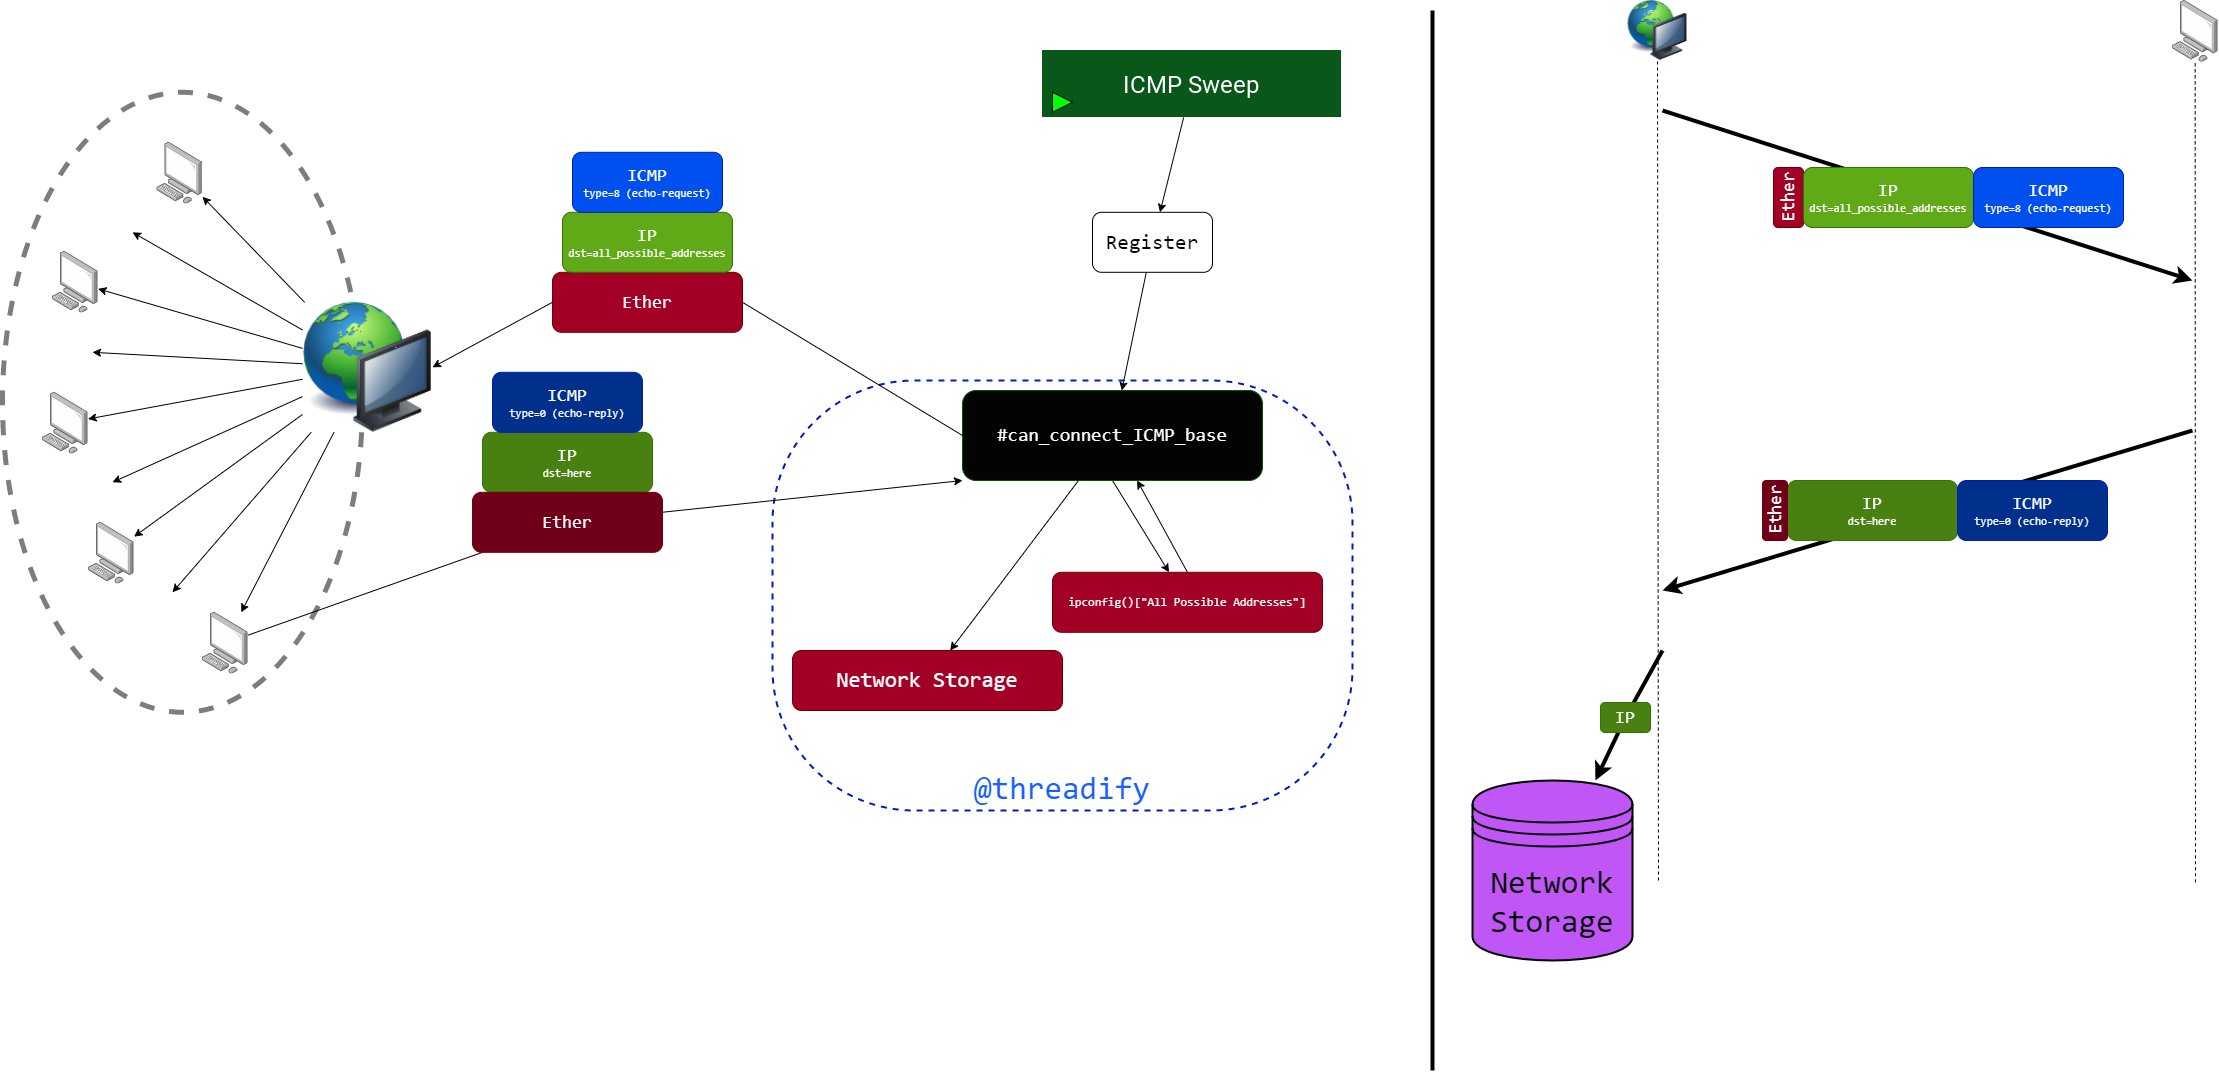

The diagram above was exported from draw.io. Its source (the exported page's mxGraphModel, read from the mxfile embedded in the PNG):
<mxGraphModel dx="3018" dy="1375" grid="1" gridSize="10" guides="1" tooltips="1" connect="1" arrows="1" fold="1" page="1" pageScale="1" pageWidth="850" pageHeight="1100" math="0" shadow="0">
  <root>
    <mxCell id="0" />
    <mxCell id="1" parent="0" />
    <mxCell id="47" value="" style="ellipse;whiteSpace=wrap;html=1;strokeColor=#7D7D7D;fontFamily=Consolas;fontSize=11;fillColor=none;dashed=1;strokeWidth=5;perimeterSpacing=2;" parent="1" vertex="1">
      <mxGeometry x="-580" y="101.8" width="360" height="620" as="geometry" />
    </mxCell>
    <mxCell id="54" value="&lt;font color=&quot;#195eff&quot; style=&quot;font-size: 32px;&quot;&gt;@threadify&lt;/font&gt;" style="rounded=1;whiteSpace=wrap;html=1;dashed=1;strokeColor=#001DBC;strokeWidth=2;fontFamily=Consolas;fontSize=32;fillColor=none;gradientDirection=radial;arcSize=33;fontColor=#ffffff;perimeterSpacing=0;verticalAlign=bottom;" parent="1" vertex="1">
      <mxGeometry x="190" y="390" width="580" height="430" as="geometry" />
    </mxCell>
    <mxCell id="7" value="" style="edgeStyle=none;html=1;" parent="1" source="4" target="6" edge="1">
      <mxGeometry relative="1" as="geometry" />
    </mxCell>
    <mxCell id="4" value="&lt;font face=&quot;Consolas&quot; style=&quot;font-size: 21px;&quot;&gt;Register&lt;/font&gt;" style="rounded=1;whiteSpace=wrap;html=1;fontSize=21;" parent="1" vertex="1">
      <mxGeometry x="510" y="221.8" width="120" height="60" as="geometry" />
    </mxCell>
    <mxCell id="10" style="edgeStyle=none;html=1;exitX=0;exitY=0.5;exitDx=0;exitDy=0;entryX=1;entryY=0.5;entryDx=0;entryDy=0;startArrow=none;" parent="1" source="29" target="9" edge="1">
      <mxGeometry relative="1" as="geometry" />
    </mxCell>
    <mxCell id="53" style="edgeStyle=none;html=1;exitX=0.5;exitY=1;exitDx=0;exitDy=0;fontFamily=Consolas;fontSize=19;" parent="1" source="6" target="31" edge="1">
      <mxGeometry relative="1" as="geometry" />
    </mxCell>
    <mxCell id="6" value="#can_connect_ICMP_base" style="rounded=1;whiteSpace=wrap;html=1;fontFamily=Consolas;fillColor=#030303;fontColor=#ffffff;strokeColor=#005700;gradientColor=none;gradientDirection=radial;fontSize=19;" parent="1" vertex="1">
      <mxGeometry x="380" y="400" width="300" height="90" as="geometry" />
    </mxCell>
    <mxCell id="16" style="edgeStyle=none;html=1;" parent="1" source="9" target="15" edge="1">
      <mxGeometry relative="1" as="geometry" />
    </mxCell>
    <mxCell id="17" style="edgeStyle=none;html=1;" parent="1" source="9" target="14" edge="1">
      <mxGeometry relative="1" as="geometry" />
    </mxCell>
    <mxCell id="18" style="edgeStyle=none;html=1;" parent="1" source="9" target="13" edge="1">
      <mxGeometry relative="1" as="geometry" />
    </mxCell>
    <mxCell id="19" style="edgeStyle=none;html=1;" parent="1" source="9" target="12" edge="1">
      <mxGeometry relative="1" as="geometry" />
    </mxCell>
    <mxCell id="20" style="edgeStyle=none;html=1;" parent="1" source="9" target="11" edge="1">
      <mxGeometry relative="1" as="geometry" />
    </mxCell>
    <mxCell id="9" value="" style="image;html=1;image=img/lib/clip_art/computers/Network_128x128.png" parent="1" vertex="1">
      <mxGeometry x="-280" y="311.8" width="130" height="130" as="geometry" />
    </mxCell>
    <mxCell id="11" value="" style="points=[];aspect=fixed;html=1;align=center;shadow=0;dashed=0;image;image=img/lib/allied_telesis/computer_and_terminals/Personal_Computer.svg;" parent="1" vertex="1">
      <mxGeometry x="-425.6" y="151.8" width="45.6" height="61.800000000000004" as="geometry" />
    </mxCell>
    <mxCell id="12" value="" style="points=[];aspect=fixed;html=1;align=center;shadow=0;dashed=0;image;image=img/lib/allied_telesis/computer_and_terminals/Personal_Computer.svg;" parent="1" vertex="1">
      <mxGeometry x="-530" y="260.8" width="45.6" height="61.800000000000004" as="geometry" />
    </mxCell>
    <mxCell id="13" value="" style="points=[];aspect=fixed;html=1;align=center;shadow=0;dashed=0;image;image=img/lib/allied_telesis/computer_and_terminals/Personal_Computer.svg;" parent="1" vertex="1">
      <mxGeometry x="-540" y="401.8" width="45.6" height="61.800000000000004" as="geometry" />
    </mxCell>
    <mxCell id="14" value="" style="points=[];aspect=fixed;html=1;align=center;shadow=0;dashed=0;image;image=img/lib/allied_telesis/computer_and_terminals/Personal_Computer.svg;" parent="1" vertex="1">
      <mxGeometry x="-494" y="531.8" width="45.6" height="61.800000000000004" as="geometry" />
    </mxCell>
    <mxCell id="15" value="" style="points=[];aspect=fixed;html=1;align=center;shadow=0;dashed=0;image;image=img/lib/allied_telesis/computer_and_terminals/Personal_Computer.svg;" parent="1" vertex="1">
      <mxGeometry x="-380" y="621.8" width="45.6" height="61.800000000000004" as="geometry" />
    </mxCell>
    <mxCell id="22" style="edgeStyle=none;html=1;" parent="1" source="21" target="4" edge="1">
      <mxGeometry relative="1" as="geometry" />
    </mxCell>
    <mxCell id="21" value="" style="shape=image;verticalLabelPosition=bottom;labelBackgroundColor=default;verticalAlign=top;aspect=fixed;imageAspect=0;image=data:image/png,(base64 omitted: 4720 chars);" parent="1" vertex="1">
      <mxGeometry x="460" y="60" width="299" height="67" as="geometry" />
    </mxCell>
    <mxCell id="23" value="" style="triangle;whiteSpace=wrap;html=1;fillColor=#00FF00;strokeColor=#000000;" parent="1" vertex="1">
      <mxGeometry x="470" y="101.8" width="20" height="20" as="geometry" />
    </mxCell>
    <mxCell id="33" style="edgeStyle=none;html=1;exitX=0.5;exitY=0;exitDx=0;exitDy=0;fontFamily=Consolas;" parent="1" source="31" target="6" edge="1">
      <mxGeometry relative="1" as="geometry" />
    </mxCell>
    <mxCell id="31" value="ipconfig()[&quot;All Possible Addresses&quot;]" style="rounded=1;whiteSpace=wrap;html=1;fontFamily=Consolas;fillColor=#a20025;fontColor=#ffffff;strokeColor=#6F0000;" parent="1" vertex="1">
      <mxGeometry x="470" y="581.8000000000001" width="270" height="60" as="geometry" />
    </mxCell>
    <mxCell id="34" style="edgeStyle=none;html=1;" parent="1" source="9" edge="1">
      <mxGeometry relative="1" as="geometry">
        <mxPoint x="-336.8648799553323" y="306.8" as="sourcePoint" />
        <mxPoint x="-450" y="241.8" as="targetPoint" />
      </mxGeometry>
    </mxCell>
    <mxCell id="35" style="edgeStyle=none;html=1;" parent="1" source="9" edge="1">
      <mxGeometry relative="1" as="geometry">
        <mxPoint x="-370" y="314.0222222222223" as="sourcePoint" />
        <mxPoint x="-490" y="361.8" as="targetPoint" />
      </mxGeometry>
    </mxCell>
    <mxCell id="36" style="edgeStyle=none;html=1;" parent="1" source="9" edge="1">
      <mxGeometry relative="1" as="geometry">
        <mxPoint x="-360" y="324.0222222222223" as="sourcePoint" />
        <mxPoint x="-470" y="491.8" as="targetPoint" />
      </mxGeometry>
    </mxCell>
    <mxCell id="37" style="edgeStyle=none;html=1;" parent="1" source="9" edge="1">
      <mxGeometry relative="1" as="geometry">
        <mxPoint x="-350" y="334.0222222222223" as="sourcePoint" />
        <mxPoint x="-410" y="601.8" as="targetPoint" />
      </mxGeometry>
    </mxCell>
    <mxCell id="38" value="" style="edgeStyle=none;html=1;exitX=0;exitY=0.5;exitDx=0;exitDy=0;entryX=1;entryY=0.5;entryDx=0;entryDy=0;endArrow=none;" parent="1" source="6" target="29" edge="1">
      <mxGeometry relative="1" as="geometry">
        <mxPoint x="480" y="351.8" as="sourcePoint" />
        <mxPoint x="170" y="366.8" as="targetPoint" />
      </mxGeometry>
    </mxCell>
    <mxCell id="29" value="&lt;font style=&quot;font-size: 18px;&quot;&gt;Ether&lt;/font&gt;" style="rounded=1;whiteSpace=wrap;html=1;fontFamily=Consolas;fillColor=#a20025;fontColor=#ffffff;strokeColor=#6F0000;" parent="1" vertex="1">
      <mxGeometry x="-30" y="281.8" width="190" height="60" as="geometry" />
    </mxCell>
    <mxCell id="39" value="&lt;font style=&quot;&quot;&gt;&lt;span style=&quot;font-size: 18px;&quot;&gt;IP&lt;br&gt;&lt;/span&gt;&lt;/font&gt;&lt;font style=&quot;font-size: 11px;&quot;&gt;dst=all_possible_addresses&lt;/font&gt;" style="rounded=1;whiteSpace=wrap;html=1;fontFamily=Consolas;fillColor=#60a917;fontColor=#ffffff;strokeColor=#2D7600;" parent="1" vertex="1">
      <mxGeometry x="-20" y="221.8" width="170" height="60" as="geometry" />
    </mxCell>
    <mxCell id="40" value="&lt;font style=&quot;&quot;&gt;&lt;span style=&quot;font-size: 18px;&quot;&gt;ICMP&lt;br&gt;&lt;/span&gt;&lt;/font&gt;&lt;font style=&quot;font-size: 11px;&quot;&gt;type=8 (echo-request)&lt;/font&gt;" style="rounded=1;whiteSpace=wrap;html=1;fontFamily=Consolas;fillColor=#0050ef;fontColor=#ffffff;strokeColor=#001DBC;" parent="1" vertex="1">
      <mxGeometry x="-10" y="161.8" width="150" height="60" as="geometry" />
    </mxCell>
    <mxCell id="42" value="&lt;font style=&quot;&quot;&gt;&lt;span style=&quot;font-size: 18px;&quot;&gt;IP&lt;br&gt;&lt;/span&gt;&lt;/font&gt;&lt;font style=&quot;font-size: 11px;&quot;&gt;dst=here&lt;/font&gt;" style="rounded=1;whiteSpace=wrap;html=1;fontFamily=Consolas;fillColor=#488011;fontColor=#ffffff;strokeColor=#2D7600;" parent="1" vertex="1">
      <mxGeometry x="-100" y="441.8" width="170" height="60" as="geometry" />
    </mxCell>
    <mxCell id="43" value="&lt;font style=&quot;&quot;&gt;&lt;span style=&quot;font-size: 18px;&quot;&gt;ICMP&lt;br&gt;&lt;/span&gt;&lt;/font&gt;&lt;font style=&quot;font-size: 11px;&quot;&gt;type=0 (echo-reply)&lt;/font&gt;" style="rounded=1;whiteSpace=wrap;html=1;fontFamily=Consolas;fillColor=#002F8C;fontColor=#ffffff;strokeColor=#001DBC;" parent="1" vertex="1">
      <mxGeometry x="-90" y="381.8" width="150" height="60" as="geometry" />
    </mxCell>
    <mxCell id="44" value="" style="endArrow=classic;html=1;fontFamily=Consolas;fontSize=11;entryX=0;entryY=1;entryDx=0;entryDy=0;startArrow=none;" parent="1" source="41" target="6" edge="1">
      <mxGeometry width="50" height="50" relative="1" as="geometry">
        <mxPoint x="50" y="791.8" as="sourcePoint" />
        <mxPoint x="100" y="741.8" as="targetPoint" />
      </mxGeometry>
    </mxCell>
    <mxCell id="45" value="" style="endArrow=none;html=1;fontFamily=Consolas;fontSize=11;" parent="1" source="15" target="41" edge="1">
      <mxGeometry width="50" height="50" relative="1" as="geometry">
        <mxPoint x="-334.4000000000001" y="638.7755617977527" as="sourcePoint" />
        <mxPoint x="-190" y="601.8" as="targetPoint" />
      </mxGeometry>
    </mxCell>
    <mxCell id="41" value="&lt;font style=&quot;font-size: 18px;&quot;&gt;Ether&lt;/font&gt;" style="rounded=1;whiteSpace=wrap;html=1;fontFamily=Consolas;fillColor=#70001A;fontColor=#ffffff;strokeColor=#6F0000;" parent="1" vertex="1">
      <mxGeometry x="-110" y="501.8" width="190" height="60" as="geometry" />
    </mxCell>
    <mxCell id="48" value="Network Storage" style="rounded=1;whiteSpace=wrap;html=1;fontFamily=Consolas;fillColor=#a20025;fontColor=#ffffff;strokeColor=#6F0000;fontSize=22;" parent="1" vertex="1">
      <mxGeometry x="210" y="660" width="270" height="60" as="geometry" />
    </mxCell>
    <mxCell id="49" style="edgeStyle=none;html=1;fontFamily=Consolas;" parent="1" source="6" target="48" edge="1">
      <mxGeometry relative="1" as="geometry">
        <mxPoint x="537.5" y="1000" as="sourcePoint" />
        <mxPoint x="653.7711864406781" y="440" as="targetPoint" />
      </mxGeometry>
    </mxCell>
    <mxCell id="55" value="" style="endArrow=none;dashed=1;html=1;fontFamily=Consolas;fontSize=32;fontColor=#195EFF;entryX=0.5;entryY=1;entryDx=0;entryDy=0;" parent="1" target="59" edge="1">
      <mxGeometry width="50" height="50" relative="1" as="geometry">
        <mxPoint x="1076" y="890" as="sourcePoint" />
        <mxPoint x="1106" y="80" as="targetPoint" />
      </mxGeometry>
    </mxCell>
    <mxCell id="56" value="" style="points=[];aspect=fixed;html=1;align=center;shadow=0;dashed=0;image;image=img/lib/allied_telesis/computer_and_terminals/Personal_Computer.svg;" parent="1" vertex="1">
      <mxGeometry x="1590" y="10" width="45.6" height="61.800000000000004" as="geometry" />
    </mxCell>
    <mxCell id="57" value="" style="endArrow=none;dashed=1;html=1;fontFamily=Consolas;fontSize=32;fontColor=#195EFF;entryX=0.497;entryY=1.003;entryDx=0;entryDy=0;entryPerimeter=0;" parent="1" target="56" edge="1">
      <mxGeometry width="50" height="50" relative="1" as="geometry">
        <mxPoint x="1613" y="891.8" as="sourcePoint" />
        <mxPoint x="1491.8" y="101.8" as="targetPoint" />
      </mxGeometry>
    </mxCell>
    <mxCell id="59" value="" style="image;html=1;image=img/lib/clip_art/computers/Network_128x128.png" parent="1" vertex="1">
      <mxGeometry x="1020" y="10" width="110" height="60" as="geometry" />
    </mxCell>
    <mxCell id="63" value="" style="endArrow=classic;html=1;fontFamily=Consolas;fontSize=32;fontColor=#195EFF;strokeWidth=4;" parent="1" edge="1">
      <mxGeometry width="50" height="50" relative="1" as="geometry">
        <mxPoint x="1080" y="120" as="sourcePoint" />
        <mxPoint x="1610" y="290" as="targetPoint" />
      </mxGeometry>
    </mxCell>
    <mxCell id="60" value="&lt;font style=&quot;font-size: 18px;&quot;&gt;Ether&lt;/font&gt;" style="rounded=1;whiteSpace=wrap;html=1;fontFamily=Consolas;fillColor=#a20025;fontColor=#ffffff;strokeColor=#6F0000;horizontal=0;" parent="1" vertex="1">
      <mxGeometry x="1191" y="177" width="30" height="60" as="geometry" />
    </mxCell>
    <mxCell id="61" value="&lt;font style=&quot;&quot;&gt;&lt;span style=&quot;font-size: 18px;&quot;&gt;IP&lt;br&gt;&lt;/span&gt;&lt;/font&gt;&lt;font style=&quot;font-size: 11px;&quot;&gt;dst=all_possible_addresses&lt;/font&gt;" style="rounded=1;whiteSpace=wrap;html=1;fontFamily=Consolas;fillColor=#60a917;fontColor=#ffffff;strokeColor=#2D7600;" parent="1" vertex="1">
      <mxGeometry x="1221" y="177" width="170" height="60" as="geometry" />
    </mxCell>
    <mxCell id="62" value="&lt;font style=&quot;&quot;&gt;&lt;span style=&quot;font-size: 18px;&quot;&gt;ICMP&lt;br&gt;&lt;/span&gt;&lt;/font&gt;&lt;font style=&quot;font-size: 11px;&quot;&gt;type=8 (echo-request)&lt;/font&gt;" style="rounded=1;whiteSpace=wrap;html=1;fontFamily=Consolas;fillColor=#0050ef;fontColor=#ffffff;strokeColor=#001DBC;" parent="1" vertex="1">
      <mxGeometry x="1391" y="177" width="150" height="60" as="geometry" />
    </mxCell>
    <mxCell id="64" value="" style="endArrow=classic;html=1;fontFamily=Consolas;fontSize=32;fontColor=#195EFF;strokeWidth=4;" parent="1" edge="1">
      <mxGeometry width="50" height="50" relative="1" as="geometry">
        <mxPoint x="1610" y="440" as="sourcePoint" />
        <mxPoint x="1080" y="600" as="targetPoint" />
      </mxGeometry>
    </mxCell>
    <mxCell id="65" value="&lt;font style=&quot;&quot;&gt;&lt;span style=&quot;font-size: 18px;&quot;&gt;IP&lt;br&gt;&lt;/span&gt;&lt;/font&gt;&lt;font style=&quot;font-size: 11px;&quot;&gt;dst=here&lt;/font&gt;" style="rounded=1;whiteSpace=wrap;html=1;fontFamily=Consolas;fillColor=#488011;fontColor=#ffffff;strokeColor=#2D7600;" parent="1" vertex="1">
      <mxGeometry x="1205" y="490" width="170" height="60" as="geometry" />
    </mxCell>
    <mxCell id="66" value="&lt;font style=&quot;&quot;&gt;&lt;span style=&quot;font-size: 18px;&quot;&gt;ICMP&lt;br&gt;&lt;/span&gt;&lt;/font&gt;&lt;font style=&quot;font-size: 11px;&quot;&gt;type=0 (echo-reply)&lt;/font&gt;" style="rounded=1;whiteSpace=wrap;html=1;fontFamily=Consolas;fillColor=#002F8C;fontColor=#ffffff;strokeColor=#001DBC;" parent="1" vertex="1">
      <mxGeometry x="1375" y="490" width="150" height="60" as="geometry" />
    </mxCell>
    <mxCell id="67" value="&lt;font style=&quot;font-size: 18px;&quot;&gt;Ether&lt;/font&gt;" style="rounded=1;whiteSpace=wrap;html=1;fontFamily=Consolas;fillColor=#70001A;fontColor=#ffffff;strokeColor=#6F0000;horizontal=0;" parent="1" vertex="1">
      <mxGeometry x="1180" y="490" width="25" height="60" as="geometry" />
    </mxCell>
    <mxCell id="68" value="Network Storage" style="shape=datastore;whiteSpace=wrap;html=1;strokeWidth=2;fontFamily=Consolas;fontSize=32;gradientDirection=radial;fillColor=#C056F5;" parent="1" vertex="1">
      <mxGeometry x="890" y="790" width="160" height="180" as="geometry" />
    </mxCell>
    <mxCell id="69" value="" style="endArrow=classic;html=1;fontFamily=Consolas;fontSize=32;fontColor=#195EFF;strokeWidth=4;startArrow=none;" parent="1" source="70" target="68" edge="1">
      <mxGeometry width="50" height="50" relative="1" as="geometry">
        <mxPoint x="1080" y="710" as="sourcePoint" />
        <mxPoint x="1090" y="610" as="targetPoint" />
      </mxGeometry>
    </mxCell>
    <mxCell id="71" value="" style="endArrow=none;html=1;fontFamily=Consolas;fontSize=32;fontColor=#195EFF;strokeWidth=4;" parent="1" target="70" edge="1">
      <mxGeometry width="50" height="50" relative="1" as="geometry">
        <mxPoint x="1080" y="660" as="sourcePoint" />
        <mxPoint x="1160" y="770" as="targetPoint" />
      </mxGeometry>
    </mxCell>
    <mxCell id="70" value="&lt;font style=&quot;&quot;&gt;&lt;span style=&quot;font-size: 18px;&quot;&gt;IP&lt;/span&gt;&lt;/font&gt;" style="rounded=1;whiteSpace=wrap;html=1;fontFamily=Consolas;fillColor=#488011;fontColor=#ffffff;strokeColor=#2D7600;" parent="1" vertex="1">
      <mxGeometry x="1018" y="712" width="50" height="30" as="geometry" />
    </mxCell>
    <mxCell id="73" value="" style="endArrow=none;html=1;strokeWidth=4;fontFamily=Consolas;fontSize=32;fontColor=#195EFF;" parent="1" edge="1">
      <mxGeometry width="50" height="50" relative="1" as="geometry">
        <mxPoint x="850" y="1080" as="sourcePoint" />
        <mxPoint x="850" y="20" as="targetPoint" />
      </mxGeometry>
    </mxCell>
  </root>
</mxGraphModel>